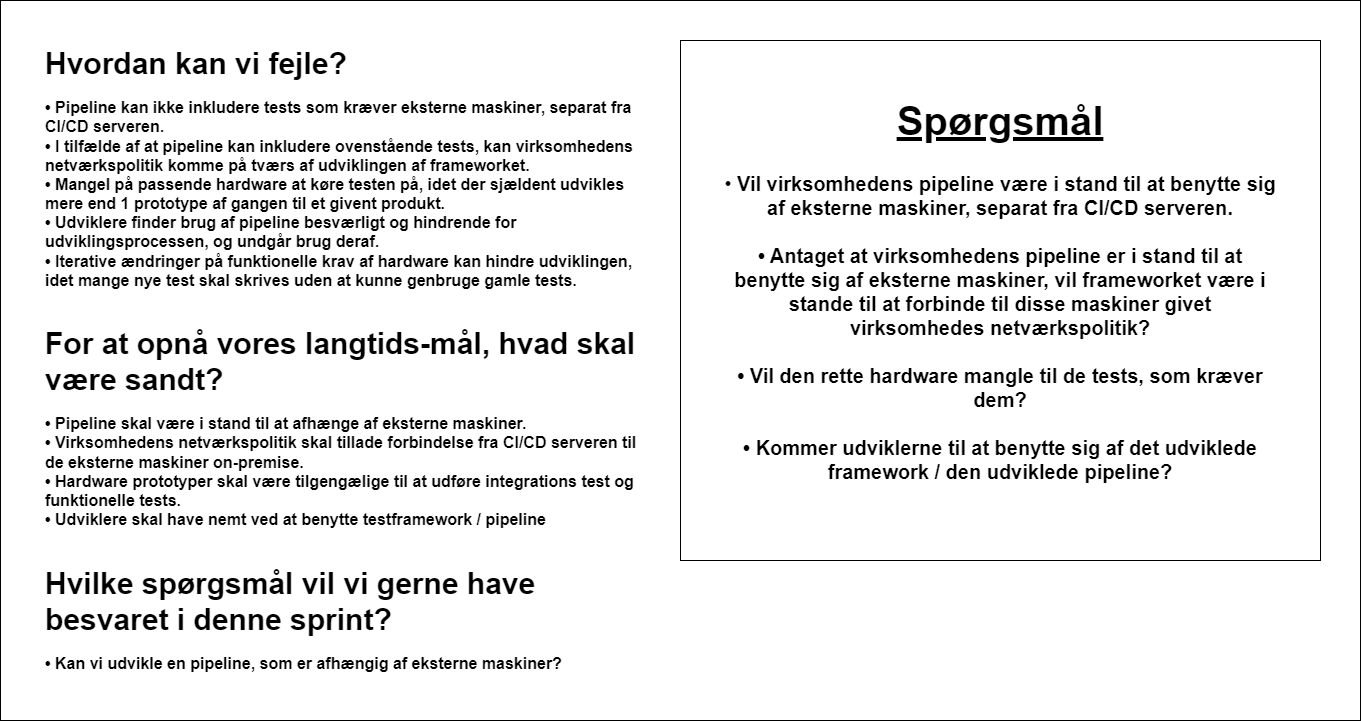

The diagram above was exported from draw.io. Its source (the exported page's mxGraphModel, read from the mxfile embedded in the PNG):
<mxGraphModel dx="9771" dy="4989" grid="1" gridSize="10" guides="1" tooltips="1" connect="1" arrows="1" fold="1" page="0" pageScale="1" pageWidth="827" pageHeight="1169" math="0" shadow="0">
  <root>
    <mxCell id="0" />
    <mxCell id="1" parent="0" />
    <mxCell id="2" value="" style="rounded=0;whiteSpace=wrap;html=1;" vertex="1" parent="1">
      <mxGeometry x="-4310" y="-1600" width="1360" height="720" as="geometry" />
    </mxCell>
    <mxCell id="3" value="" style="rounded=0;whiteSpace=wrap;html=1;" vertex="1" parent="1">
      <mxGeometry x="-3630" y="-1560" width="640" height="520" as="geometry" />
    </mxCell>
    <mxCell id="4" value="&lt;h1&gt;&lt;b style=&quot;background-color: initial; font-size: 30px;&quot;&gt;Hvordan kan vi fejle?&lt;/b&gt;&lt;br&gt;&lt;/h1&gt;&lt;div style=&quot;font-size: 16px;&quot;&gt;&lt;font style=&quot;font-size: 16px;&quot;&gt;&lt;b&gt;• Pipeline kan ikke inkludere tests som kræver eksterne maskiner, separat fra CI/CD serveren.&lt;/b&gt;&lt;/font&gt;&lt;/div&gt;&lt;div style=&quot;font-size: 16px;&quot;&gt;&lt;font style=&quot;font-size: 16px;&quot;&gt;&lt;b&gt;• I tilfælde af at pipeline kan inkludere ovenstående tests, kan virksomhedens netværkspolitik komme på tværs af udviklingen af frameworket.&lt;/b&gt;&lt;/font&gt;&lt;/div&gt;&lt;div style=&quot;font-size: 16px;&quot;&gt;&lt;font style=&quot;font-size: 16px;&quot;&gt;&lt;b&gt;• Mangel på passende hardware at køre testen på, idet der sjældent udvikles mere end 1 prototype af gangen til et givent produkt.&lt;/b&gt;&lt;/font&gt;&lt;/div&gt;&lt;div style=&quot;font-size: 16px;&quot;&gt;&lt;font style=&quot;font-size: 16px;&quot;&gt;&lt;b&gt;• Udviklere finder brug af pipeline besværligt og hindrende for udviklingsprocessen, og undgår brug deraf.&lt;/b&gt;&lt;/font&gt;&lt;/div&gt;&lt;div style=&quot;font-size: 16px;&quot;&gt;&lt;font style=&quot;font-size: 16px;&quot;&gt;&lt;b&gt;• Iterative ændringer på funktionelle krav af hardware kan hindre udviklingen, idet mange nye test skal skrives uden at kunne genbruge gamle tests.&lt;/b&gt;&lt;/font&gt;&lt;/div&gt;" style="text;html=1;strokeColor=none;fillColor=none;spacing=5;spacingTop=-20;whiteSpace=wrap;overflow=hidden;rounded=0;fontStyle=0" vertex="1" parent="1">
      <mxGeometry x="-4270" y="-1560" width="600" height="280" as="geometry" />
    </mxCell>
    <mxCell id="5" value="&lt;h1&gt;&lt;b style=&quot;background-color: initial; font-size: 30px;&quot;&gt;Hvilke spørgsmål vil vi gerne have besvaret i denne sprint?&lt;/b&gt;&lt;br&gt;&lt;/h1&gt;&lt;div style=&quot;font-size: 16px;&quot;&gt;&lt;font style=&quot;font-size: 16px;&quot;&gt;&lt;b&gt;• Kan vi udvikle en pipeline, som er afhængig af eksterne maskiner?&lt;br&gt;&lt;/b&gt;&lt;/font&gt;&lt;/div&gt;" style="text;html=1;strokeColor=none;fillColor=none;spacing=5;spacingTop=-20;whiteSpace=wrap;overflow=hidden;rounded=0;fontStyle=0" vertex="1" parent="1">
      <mxGeometry x="-4270" y="-1040" width="600" height="160" as="geometry" />
    </mxCell>
    <mxCell id="6" value="&lt;h1&gt;&lt;b style=&quot;background-color: initial; font-size: 30px;&quot;&gt;For at opnå vores langtids-mål, hvad skal være sandt?&lt;/b&gt;&lt;br&gt;&lt;/h1&gt;&lt;div style=&quot;font-size: 16px;&quot;&gt;&lt;font style=&quot;font-size: 16px;&quot;&gt;&lt;b&gt;• Pipeline skal være i stand til at afhænge af eksterne maskiner.&lt;br&gt;&lt;/b&gt;&lt;/font&gt;&lt;/div&gt;&lt;div style=&quot;font-size: 16px;&quot;&gt;&lt;font style=&quot;font-size: 16px;&quot;&gt;&lt;b&gt;• Virksomhedens netværkspolitik skal tillade forbindelse fra CI/CD serveren til de eksterne maskiner on-premise.&lt;/b&gt;&lt;/font&gt;&lt;/div&gt;&lt;div style=&quot;font-size: 16px;&quot;&gt;&lt;font style=&quot;font-size: 16px;&quot;&gt;&lt;b&gt;• Hardware prototyper skal være tilgengælige til at udføre integrations test og funktionelle tests.&lt;/b&gt;&lt;/font&gt;&lt;/div&gt;&lt;div style=&quot;font-size: 16px;&quot;&gt;&lt;font style=&quot;font-size: 16px;&quot;&gt;&lt;b&gt;• Udviklere skal have nemt ved at benytte testframework / pipeline&lt;/b&gt;&lt;/font&gt;&lt;/div&gt;" style="text;html=1;strokeColor=none;fillColor=none;spacing=5;spacingTop=-20;whiteSpace=wrap;overflow=hidden;rounded=0;fontStyle=0" vertex="1" parent="1">
      <mxGeometry x="-4270" y="-1280" width="600" height="240" as="geometry" />
    </mxCell>
    <mxCell id="7" value="&lt;h1 style=&quot;font-size: 40px;&quot;&gt;&lt;u&gt;Spørgsmål&lt;/u&gt;&lt;/h1&gt;&lt;div style=&quot;font-size: 20px;&quot;&gt;• &lt;b&gt;Vil virksomhedens pipeline være i stand til at benytte sig af eksterne maskiner, separat fra CI/CD serveren.&lt;/b&gt;&lt;/div&gt;&lt;div style=&quot;font-size: 20px;&quot;&gt;&lt;b&gt;&lt;br&gt;&lt;/b&gt;&lt;/div&gt;&lt;div style=&quot;font-size: 20px;&quot;&gt;&lt;b&gt;• Antaget at virksomhedens pipeline er i stand til at benytte sig af eksterne maskiner, vil frameworket være i stande til at forbinde til disse maskiner givet virksomhedes netværkspolitik?&lt;/b&gt;&lt;/div&gt;&lt;div style=&quot;font-size: 20px;&quot;&gt;&lt;b&gt;&lt;br&gt;&lt;/b&gt;&lt;/div&gt;&lt;div style=&quot;font-size: 20px;&quot;&gt;&lt;b&gt;• Vil den rette hardware mangle til de tests, som kræver dem?&lt;/b&gt;&lt;/div&gt;&lt;div style=&quot;font-size: 20px;&quot;&gt;&lt;b&gt;&lt;br&gt;&lt;/b&gt;&lt;/div&gt;&lt;div style=&quot;font-size: 20px;&quot;&gt;&lt;b&gt;• Kommer udviklerne til at benytte sig af det udviklede framework / den udviklede pipeline?&lt;/b&gt;&lt;/div&gt;" style="text;html=1;strokeColor=none;fillColor=none;spacing=5;spacingTop=-20;whiteSpace=wrap;overflow=hidden;rounded=0;fontStyle=0;align=center;" vertex="1" parent="1">
      <mxGeometry x="-3590" y="-1520" width="560" height="440" as="geometry" />
    </mxCell>
  </root>
</mxGraphModel>